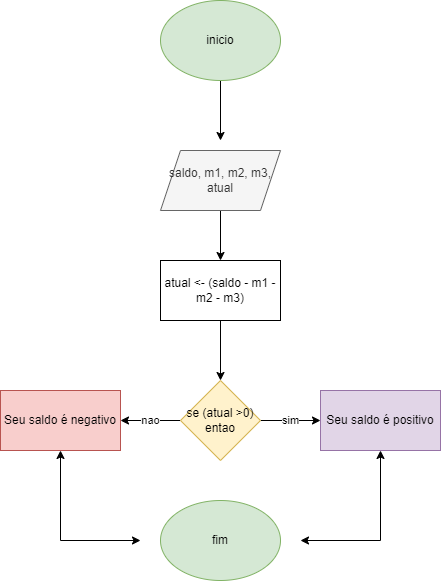

The diagram above was exported from draw.io. Its source (the exported page's mxGraphModel, read from the mxfile embedded in the PNG):
<mxGraphModel dx="880" dy="476" grid="1" gridSize="10" guides="1" tooltips="1" connect="1" arrows="1" fold="1" page="1" pageScale="1" pageWidth="827" pageHeight="1169" math="0" shadow="0">
  <root>
    <mxCell id="0" />
    <mxCell id="1" parent="0" />
    <mxCell id="8wdpdgcvpMMj5LIjAAqe-3" value="" style="edgeStyle=orthogonalEdgeStyle;rounded=0;orthogonalLoop=1;jettySize=auto;html=1;" edge="1" parent="1" source="8wdpdgcvpMMj5LIjAAqe-1">
      <mxGeometry relative="1" as="geometry">
        <mxPoint x="400" y="200" as="targetPoint" />
      </mxGeometry>
    </mxCell>
    <mxCell id="8wdpdgcvpMMj5LIjAAqe-1" value="inicio" style="ellipse;whiteSpace=wrap;html=1;fillColor=#d5e8d4;strokeColor=#82b366;" vertex="1" parent="1">
      <mxGeometry x="340" y="60" width="120" height="80" as="geometry" />
    </mxCell>
    <mxCell id="8wdpdgcvpMMj5LIjAAqe-6" value="" style="edgeStyle=orthogonalEdgeStyle;rounded=0;orthogonalLoop=1;jettySize=auto;html=1;" edge="1" parent="1" source="8wdpdgcvpMMj5LIjAAqe-4" target="8wdpdgcvpMMj5LIjAAqe-5">
      <mxGeometry relative="1" as="geometry" />
    </mxCell>
    <mxCell id="8wdpdgcvpMMj5LIjAAqe-4" value="saldo, m1, m2, m3, atual" style="shape=parallelogram;perimeter=parallelogramPerimeter;whiteSpace=wrap;html=1;fixedSize=1;fillColor=#f5f5f5;fontColor=#333333;strokeColor=#666666;" vertex="1" parent="1">
      <mxGeometry x="340" y="210" width="120" height="60" as="geometry" />
    </mxCell>
    <mxCell id="8wdpdgcvpMMj5LIjAAqe-8" value="" style="edgeStyle=orthogonalEdgeStyle;rounded=0;orthogonalLoop=1;jettySize=auto;html=1;" edge="1" parent="1" source="8wdpdgcvpMMj5LIjAAqe-5" target="8wdpdgcvpMMj5LIjAAqe-7">
      <mxGeometry relative="1" as="geometry" />
    </mxCell>
    <mxCell id="8wdpdgcvpMMj5LIjAAqe-5" value="atual &amp;lt;- (saldo - m1 - m2 - m3)" style="whiteSpace=wrap;html=1;" vertex="1" parent="1">
      <mxGeometry x="340" y="320" width="120" height="60" as="geometry" />
    </mxCell>
    <mxCell id="8wdpdgcvpMMj5LIjAAqe-10" value="sim" style="edgeStyle=orthogonalEdgeStyle;rounded=0;orthogonalLoop=1;jettySize=auto;html=1;" edge="1" parent="1" source="8wdpdgcvpMMj5LIjAAqe-7" target="8wdpdgcvpMMj5LIjAAqe-9">
      <mxGeometry relative="1" as="geometry" />
    </mxCell>
    <mxCell id="8wdpdgcvpMMj5LIjAAqe-12" value="nao" style="edgeStyle=orthogonalEdgeStyle;rounded=0;orthogonalLoop=1;jettySize=auto;html=1;" edge="1" parent="1" source="8wdpdgcvpMMj5LIjAAqe-7" target="8wdpdgcvpMMj5LIjAAqe-11">
      <mxGeometry relative="1" as="geometry" />
    </mxCell>
    <mxCell id="8wdpdgcvpMMj5LIjAAqe-7" value="se (atual &amp;gt;0) entao" style="rhombus;whiteSpace=wrap;html=1;fillColor=#fff2cc;strokeColor=#d6b656;" vertex="1" parent="1">
      <mxGeometry x="360" y="440" width="80" height="80" as="geometry" />
    </mxCell>
    <mxCell id="8wdpdgcvpMMj5LIjAAqe-9" value="Seu saldo é positivo" style="whiteSpace=wrap;html=1;fillColor=#e1d5e7;strokeColor=#9673a6;" vertex="1" parent="1">
      <mxGeometry x="500" y="450" width="120" height="60" as="geometry" />
    </mxCell>
    <mxCell id="8wdpdgcvpMMj5LIjAAqe-11" value="Seu saldo é negativo" style="whiteSpace=wrap;html=1;fillColor=#f8cecc;strokeColor=#b85450;" vertex="1" parent="1">
      <mxGeometry x="180" y="450" width="120" height="60" as="geometry" />
    </mxCell>
    <mxCell id="8wdpdgcvpMMj5LIjAAqe-13" value="" style="endArrow=classic;startArrow=classic;html=1;rounded=0;entryX=0.5;entryY=1;entryDx=0;entryDy=0;" edge="1" parent="1" target="8wdpdgcvpMMj5LIjAAqe-9">
      <mxGeometry width="50" height="50" relative="1" as="geometry">
        <mxPoint x="480" y="600" as="sourcePoint" />
        <mxPoint x="550" y="520" as="targetPoint" />
        <Array as="points">
          <mxPoint x="560" y="600" />
        </Array>
      </mxGeometry>
    </mxCell>
    <mxCell id="8wdpdgcvpMMj5LIjAAqe-14" value="fim" style="ellipse;whiteSpace=wrap;html=1;fillColor=#d5e8d4;strokeColor=#82b366;" vertex="1" parent="1">
      <mxGeometry x="340" y="560" width="120" height="80" as="geometry" />
    </mxCell>
    <mxCell id="8wdpdgcvpMMj5LIjAAqe-15" value="" style="endArrow=classic;startArrow=classic;html=1;rounded=0;entryX=0.5;entryY=1;entryDx=0;entryDy=0;" edge="1" parent="1" target="8wdpdgcvpMMj5LIjAAqe-11">
      <mxGeometry width="50" height="50" relative="1" as="geometry">
        <mxPoint x="320" y="600" as="sourcePoint" />
        <mxPoint x="270" y="580" as="targetPoint" />
        <Array as="points">
          <mxPoint x="240" y="600" />
        </Array>
      </mxGeometry>
    </mxCell>
  </root>
</mxGraphModel>